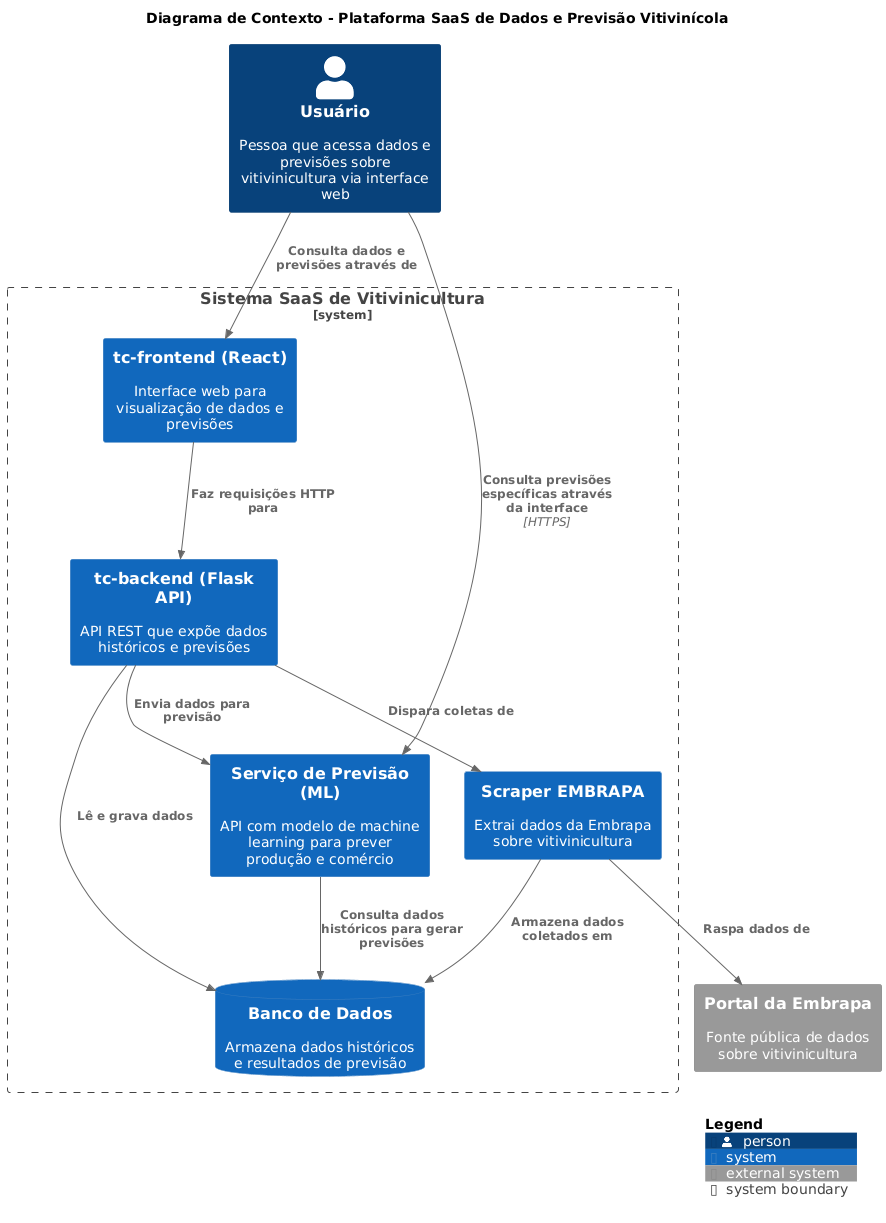

The diagram above was rendered by PlantUML. Its source (embedded in the PNG):
@startuml C4_Context
!includeurl https://raw.githubusercontent.com/plantuml-stdlib/C4-PlantUML/master/C4_Context.puml

title Diagrama de Contexto - Plataforma SaaS de Dados e Previsão Vitivinícola

' Pessoas
Person(user, "Usuário", "Pessoa que acessa dados e previsões sobre vitivinicultura via interface web")

' Sistemas internos
System_Boundary(sistema, "Sistema SaaS de Vitivinicultura") {
    System(webapp, "tc-frontend (React)", "Interface web para visualização de dados e previsões")
    System(api, "tc-backend (Flask API)", "API REST que expõe dados históricos e previsões")
    System(scraper, "Scraper EMBRAPA", "Extrai dados da Embrapa sobre vitivinicultura")
    System(ml_api, "Serviço de Previsão (ML)", "API com modelo de machine learning para prever produção e comércio")
    SystemDb(database, "Banco de Dados", "Armazena dados históricos e resultados de previsão")
}

' Sistema externo
System_Ext(embrapa, "Portal da Embrapa", "Fonte pública de dados sobre vitivinicultura")

' Relações
Rel(user, webapp, "Consulta dados e previsões através de")
Rel(webapp, api, "Faz requisições HTTP para")
Rel(api, database, "Lê e grava dados")
Rel(api, scraper, "Dispara coletas de")
Rel(scraper, embrapa, "Raspa dados de")
Rel(scraper, database, "Armazena dados coletados em")
Rel(api, ml_api, "Envia dados para previsão")
Rel(ml_api, database, "Consulta dados históricos para gerar previsões")
Rel(user, ml_api, "Consulta previsões específicas através da interface", "HTTPS")

SHOW_LEGEND()
@enduml